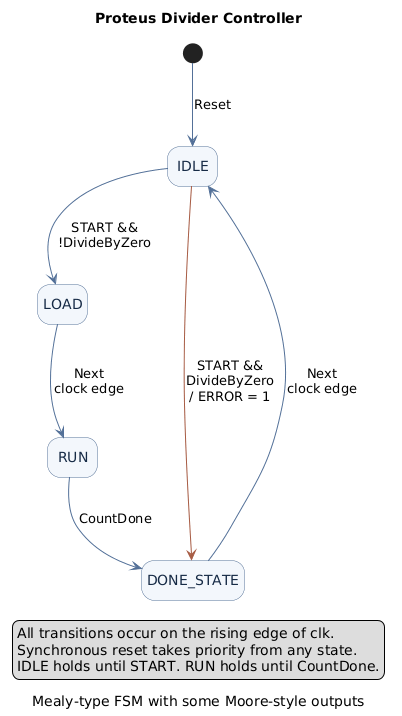

The diagram above was rendered by PlantUML. Its source (embedded in the PNG):
@startuml
title Proteus Divider Controller
caption Mealy-type FSM with some Moore-style outputs

hide empty description
skinparam shadowing false
skinparam nodesep 55
skinparam ranksep 65
skinparam state {
    BackgroundColor #F3F7FC
    BorderColor #537098
    FontColor #172B46
}
skinparam ArrowColor #537098

state "IDLE" as Idle
state "LOAD" as Load
state "RUN" as Run
state "DONE_STATE" as DoneState

[*] -down-> Idle : Reset

Idle -down-> Load : START &&\n!DivideByZero
Load -down-> Run : Next\nclock edge
Run -down-> DoneState : CountDone

Idle -down[#A65A42]-> DoneState : START &&\nDivideByZero\n/ ERROR = 1
DoneState -up-> Idle : Next\nclock edge

legend bottom
  All transitions occur on the rising edge of clk.
  Synchronous reset takes priority from any state.
  IDLE holds until START. RUN holds until CountDone.
endlegend
@enduml